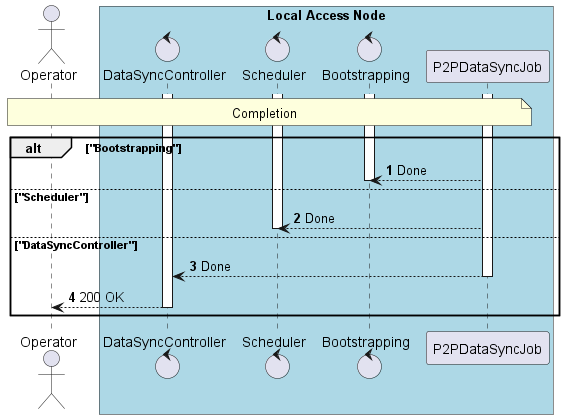

The diagram above was rendered by PlantUML. Its source (embedded in the PNG):
@startuml
'https://plantuml.com/sequence-diagram

autonumber
skinparam BoxPadding 10

' -------------------- Headers -------------------- '

actor "Operator" as operator

box "Local Access Node" #LightBlue
    control "DataSyncController" as p2p_data_sync_controller
    control "Scheduler" as scheduler
    control "Bootstrapping" as bootstrapping
    participant "P2PDataSyncJob" as p2p_data_sync_job
end box


' -------------------- Diagram -------------------- '

activate p2p_data_sync_job
activate bootstrapping
activate scheduler
activate p2p_data_sync_controller

note over operator, p2p_data_sync_job
    Completion
end note

alt "Bootstrapping"
    p2p_data_sync_job --> bootstrapping: Done
    deactivate bootstrapping
else "Scheduler"
    p2p_data_sync_job --> scheduler: Done
    deactivate scheduler
else "DataSyncController"
    p2p_data_sync_job --> p2p_data_sync_controller: Done
    deactivate p2p_data_sync_job
    p2p_data_sync_controller --> operator: 200 OK
    deactivate p2p_data_sync_controller
end


@enduml